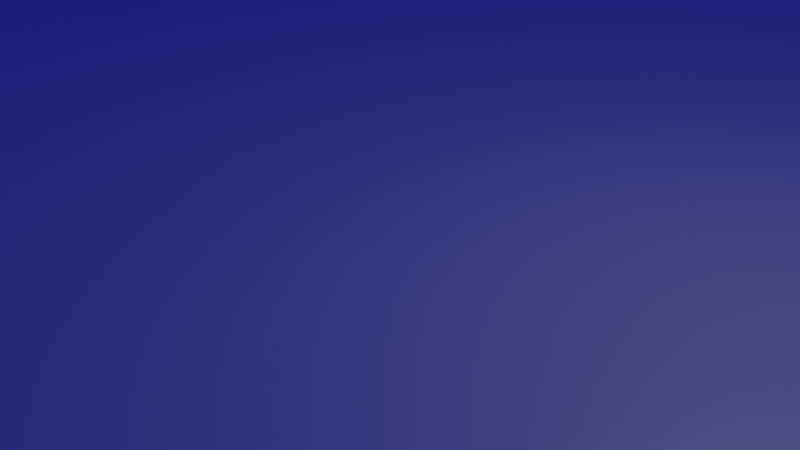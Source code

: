 # Source: model.blend  (saved by Blender 2.93.20; exported with 4.5.12 LTS)
import bpy
from mathutils import Matrix  # noqa: F401  (used for matrix-valued properties, if any)

bpy.ops.wm.read_factory_settings(use_empty=True)
scene = bpy.context.scene
scene.name = 'Scene'

# ---- collections
col_collection = bpy.data.collections.new('Collection'); scene.collection.children.link(col_collection)

# ---- materials (node trees are filled in below, after node groups)
mat_buildings = bpy.data.materials.new('Buildings')
mat_buildings.use_transparent_shadow = False
mat_buildings.diffuse_color = (0.05497, 0.05497, 0.05497, 1.0)

# ---- material node trees
mat_buildings.use_nodes = True; mat_buildings.node_tree.nodes.clear()
_N = mat_buildings.node_tree.nodes; _L = mat_buildings.node_tree.links
n0 = _N.new('ShaderNodeBsdfPrincipled'); n0.name = 'Principled BSDF'; n0.location = (10, 300)
n0.distribution = 'GGX'
n0.subsurface_method = 'BURLEY'
n0.inputs[0].default_value = (0.05497, 0.05497, 0.05497, 1.0)
n0.inputs[2].default_value = 0.4078
n0.inputs[3].default_value = 1.45
n0.inputs[27].default_value = (0.00683, 0.008307, 0.1282, 1.0)
n0.inputs[28].default_value = 1.0
n1 = _N.new('ShaderNodeOutputMaterial'); n1.name = 'Material Output'; n1.location = (320, 270)
_L.new(n0.outputs[0], n1.inputs[0])
n1.is_active_output = True

# ---- world
world_world = bpy.data.worlds.new('World'); scene.world = world_world
world_world.use_nodes = True; world_world.node_tree.nodes.clear()
_N = world_world.node_tree.nodes; _L = world_world.node_tree.links
n0 = _N.new('ShaderNodeOutputWorld'); n0.name = 'World Output'; n0.location = (300, 300)
n1 = _N.new('ShaderNodeBackground'); n1.name = 'Background'; n1.location = (10, 300)
n1.inputs[0].default_value = (0.05088, 0.05088, 0.05088, 1.0)
_L.new(n1.outputs[0], n0.inputs[0])
n0.is_active_output = True
world_world.color = (0.05088, 0.05088, 0.05088)
world_world.use_sun_shadow = False
world_world.sun_shadow_jitter_overblur = 0.0

# ---- cameras
cam_camera = bpy.data.cameras.new('Camera')
cam_camera.clip_end = 100.0
cam_camera.ortho_scale = 7.314

# ---- lights
light_light = bpy.data.lights.new('Light', 'POINT')
light_light.transmission_factor = 0.0
light_light.energy = 1000.0
light_light.shadow_soft_size = 0.1
light_light.shadow_maximum_resolution = 0.006
light_light.use_absolute_resolution = True

# ---- meshes
me_plane_001 = bpy.data.meshes.new('Plane.001')
me_plane_001.from_pydata([(-166.0, 90.87, 0.1182), (-166.0, 90.87, 0.1182), (-166.0, 90.87, 0.1182), (-166.0, 90.87, 76.5), (-166.0, 90.87, 76.5), (-166.0, 90.87, 76.5), (-166.0, 90.87, 76.5), (-166.0, -86.63, 76.5), (-166.0, -86.63, 76.5), (-166.0, -86.63, 76.5), (-166.0, -86.63, 76.5), (-166.0, -86.63, 0.1182), (-166.0, -86.63, 0.1182), (-166.0, -86.63, 0.1182), (178.2, 90.87, 0.1182), (178.2, 90.87, 0.1182), (178.2, 90.87, 0.1182), (178.2, 90.87, 76.5), (178.2, 90.87, 76.5), (178.2, 90.87, 76.5), (178.2, 90.87, 76.5), (178.2, -86.63, 0.1182), (178.2, -86.63, 0.1182), (178.2, -86.63, 0.1182), (178.2, -86.63, 76.5), (178.2, -86.63, 76.5), (178.2, -86.63, 76.5), (178.2, -86.63, 76.5), (112.0, 56.72, 216.1), (112.0, 56.72, 216.1), (112.0, 56.72, 216.1), (112.0, 56.72, 216.1), (-99.74, 56.72, 216.1), (-99.74, 56.72, 216.1), (-99.74, 56.72, 216.1), (-99.74, 56.72, 216.1), (-99.74, -52.48, 216.1), (-99.74, -52.48, 216.1), (-99.74, -52.48, 216.1), (-99.74, -52.48, 216.1), (112.0, -52.48, 216.1), (112.0, -52.48, 216.1), (112.0, -52.48, 216.1), (112.0, -52.48, 216.1), (132.2, 67.14, 276.9), (132.2, 67.14, 276.9), (132.2, 67.14, 276.9), (132.2, 67.14, 276.9), (-120.0, 67.14, 276.9), (-120.0, 67.14, 276.9), (-120.0, 67.14, 276.9), (-120.0, 67.14, 276.9), (-120.0, -62.9, 276.9), (-120.0, -62.9, 276.9), (-120.0, -62.9, 276.9), (-120.0, -62.9, 276.9), (132.2, -62.9, 276.9), (132.2, -62.9, 276.9), (132.2, -62.9, 276.9), (132.2, -62.9, 276.9), (132.2, 67.14, 472.7), (132.2, 67.14, 472.7), (132.2, 67.14, 472.7), (-120.0, 67.14, 472.7), (-120.0, 67.14, 472.7), (-120.0, 67.14, 472.7), (-120.0, -62.9, 472.7), (-120.0, -62.9, 472.7), (-120.0, -62.9, 472.7), (132.2, -62.9, 472.7), (132.2, -62.9, 472.7), (132.2, -62.9, 472.7)], [], [(21, 12, 1), (21, 1, 14), (18, 6, 35), (18, 35, 29), (15, 2, 5), (15, 5, 17), (7, 3, 0), (7, 0, 11), (27, 23, 16), (27, 16, 20), (24, 9, 13), (24, 13, 22), (32, 36, 53), (32, 53, 49), (4, 8, 37), (4, 37, 33), (10, 25, 41), (10, 41, 39), (26, 19, 30), (26, 30, 42), (59, 47, 62), (59, 62, 71), (38, 40, 56), (38, 56, 54), (43, 31, 46), (43, 46, 58), (28, 34, 50), (28, 50, 44), (61, 65, 68), (61, 68, 70), (45, 51, 64), (45, 64, 60), (48, 52, 66), (48, 66, 63), (55, 57, 69), (55, 69, 67)])
me_plane_001.polygons.foreach_set('use_smooth', [0, 0, 0, 0, 0, 1, 0, 0, 0, 0, 0, 0, 0, 0, 0, 0, 0, 0, 0, 0, 0, 0, 0, 0, 0, 0, 0, 0, 0, 0, 0, 0, 0, 0, 0, 0])
_uv = me_plane_001.uv_layers.new(name='UVMap')
_uv.uv.foreach_set('vector', [0.6667, 0.2222, 0.6667, 0.2222, 0.6667, 0.3333, 0.6667, 0.2222, 0.6667, 0.3333, 0.6667, 0.3333, 0.5556, 0.3333, 0.5556, 0.3333, 0.5556, 0.3333, 0.5556, 0.3333, 0.5556, 0.3333, 0.5556, 0.3333, 0.6667, 0.3333, 0.6667, 0.3333, 0.5556, 0.3333, 0.6667, 0.3333, 0.5556, 0.3333, 0.5556, 0.3333, 0.5556, 0.2222, 0.5556, 0.3333, 0.6667, 0.3333, 0.5556, 0.2222, 0.6667, 0.3333, 0.6667, 0.2222, 0.5556, 0.2222, 0.6667, 0.2222, 0.6667, 0.3333, 0.5556, 0.2222, 0.6667, 0.3333, 0.5556, 0.3333, 0.5556, 0.2222, 0.5556, 0.2222, 0.6667, 0.2222, 0.5556, 0.2222, 0.6667, 0.2222, 0.6667, 0.2222, 0.5556, 0.3333, 0.5556, 0.2222, 0.5556, 0.2222, 0.5556, 0.3333, 0.5556, 0.2222, 0.5556, 0.3333, 0.5556, 0.3333, 0.5556, 0.2222, 0.5556, 0.2222, 0.5556, 0.3333, 0.5556, 0.2222, 0.5556, 0.3333, 0.5556, 0.2222, 0.5556, 0.2222, 0.5556, 0.2222, 0.5556, 0.2222, 0.5556, 0.2222, 0.5556, 0.2222, 0.5556, 0.2222, 0.5556, 0.3333, 0.5556, 0.3333, 0.5556, 0.2222, 0.5556, 0.3333, 0.5556, 0.2222, 0.5556, 0.2222, 0.5556, 0.3333, 0.5556, 0.3333, 0.5556, 0.2222, 0.5556, 0.3333, 0.5556, 0.2222, 0.5556, 0.2222, 0.5556, 0.2222, 0.5556, 0.2222, 0.5556, 0.2222, 0.5556, 0.2222, 0.5556, 0.2222, 0.5556, 0.2222, 0.5556, 0.3333, 0.5556, 0.3333, 0.5556, 0.2222, 0.5556, 0.3333, 0.5556, 0.2222, 0.5556, 0.3333, 0.5556, 0.3333, 0.5556, 0.3333, 0.5556, 0.3333, 0.5556, 0.3333, 0.5556, 0.3333, 0.5556, 0.3333, 0.5556, 0.3333, 0.5556, 0.2222, 0.5556, 0.3333, 0.5556, 0.2222, 0.5556, 0.2222, 0.5556, 0.3333, 0.5556, 0.3333, 0.5556, 0.3333, 0.5556, 0.3333, 0.5556, 0.3333, 0.5556, 0.3333, 0.5556, 0.3333, 0.5556, 0.2222, 0.5556, 0.2222, 0.5556, 0.3333, 0.5556, 0.2222, 0.5556, 0.3333, 0.5556, 0.2222, 0.5556, 0.2222, 0.5556, 0.2222, 0.5556, 0.2222, 0.5556, 0.2222, 0.5556, 0.2222])
me_plane_001.materials.append(mat_buildings)
me_plane_001.use_remesh_fix_poles = True
me_plane_001.use_remesh_preserve_attributes = False
me_plane_001.update()
me_plane_001.normals_split_custom_set([tuple(v) for v in zip(*[iter([0.0, 0.0, -1.0, 0.0, 0.0, -1.0, 0.0, 0.0, -1.0, 0.0, 0.0, -1.0, 0.0, 0.0, -1.0, 0.0, 0.0, -1.0, 1.974e-08, 0.9714, 0.2377, 1.974e-08, 0.9714, 0.2377, 1.974e-08, 0.9714, 0.2377, 0.0, 0.9714, 0.2377, 0.0, 0.9714, 0.2377, 0.0, 0.9714, 0.2377, 0.0, 1.0, 0.0, 0.0, 1.0, 0.0, 0.0, 1.0, 0.0, 0.0, 1.0, 0.0, 0.0, 1.0, 0.0, 0.0, 1.0, 0.0, -1.0, 0.0, 0.0, -1.0, 0.0, 0.0, -1.0, 0.0, 0.0, -1.0, 0.0, 0.0, -1.0, 0.0, 0.0, -1.0, 0.0, 0.0, 1.0, -2.881e-07, 0.0, 1.0, -2.881e-07, 0.0, 1.0, -2.881e-07, 0.0, 1.0, -2.881e-07, 0.0, 1.0, -2.881e-07, 0.0, 1.0, -2.881e-07, 0.0, 0.0, -1.0, 0.0, 0.0, -1.0, 0.0, 0.0, -1.0, 0.0, 0.0, -1.0, 0.0, 0.0, -1.0, 0.0, 0.0, -1.0, 0.0, -0.9489, 1.396e-07, -0.3156, -0.9489, 1.396e-07, -0.3156, -0.9489, 1.396e-07, -0.3156, -0.9489, 0.0, -0.3156, -0.9489, 0.0, -0.3156, -0.9489, 0.0, -0.3156, -0.9035, -1.424e-07, 0.4286, -0.9035, -1.424e-07, 0.4286, -0.9035, -1.424e-07, 0.4286, -0.9035, -1.022e-07, 0.4286, -0.9035, -1.022e-07, 0.4286, -0.9035, -1.022e-07, 0.4286, 1.974e-08, -0.9714, 0.2377, 1.974e-08, -0.9714, 0.2377, 1.974e-08, -0.9714, 0.2377, 0.0, -0.9714, 0.2377, 0.0, -0.9714, 0.2377, 0.0, -0.9714, 0.2377, 0.9035, -2.849e-07, 0.4286, 0.9035, -2.849e-07, 0.4286, 0.9035, -2.849e-07, 0.4286, 0.9035, -9.551e-07, 0.4286, 0.9035, -9.551e-07, 0.4286, 0.9035, -9.551e-07, 0.4286, 1.0, -4.601e-07, 0.0, 1.0, -4.601e-07, 0.0, 1.0, -4.601e-07, 0.0, 1.0, -4.601e-07, 0.0, 1.0, -4.601e-07, 0.0, 1.0, -4.601e-07, 0.0, 0.0, -0.9856, -0.1691, 0.0, -0.9856, -0.1691, 0.0, -0.9856, -0.1691, 0.0, -0.9856, -0.1691, 0.0, -0.9856, -0.1691, 0.0, -0.9856, -0.1691, 0.9489, -1.117e-06, -0.3156, 0.9489, -1.117e-06, -0.3156, 0.9489, -1.117e-06, -0.3156, 0.9489, -4.69e-07, -0.3156, 0.9489, -4.69e-07, -0.3156, 0.9489, -4.69e-07, -0.3156, -3.74e-08, 0.9856, -0.1691, -3.74e-08, 0.9856, -0.1691, -3.74e-08, 0.9856, -0.1691, 0.0, 0.9856, -0.1691, 0.0, 0.9856, -0.1691, 0.0, 0.9856, -0.1691, 0.0, 0.0, 1.0, 0.0, 0.0, 1.0, 0.0, 0.0, 1.0, 0.0, 0.0, 1.0, 0.0, 0.0, 1.0, 0.0, 0.0, 1.0, 0.0, 1.0, 0.0, 0.0, 1.0, 0.0, 0.0, 1.0, 0.0, 0.0, 1.0, 0.0, 0.0, 1.0, 0.0, 0.0, 1.0, 0.0, -1.0, 0.0, 0.0, -1.0, 0.0, 0.0, -1.0, 0.0, 0.0, -1.0, 0.0, 0.0, -1.0, 0.0, 0.0, -1.0, 0.0, 0.0, 0.0, -1.0, 0.0, 0.0, -1.0, 0.0, 0.0, -1.0, 0.0, 0.0, -1.0, 0.0, 0.0, -1.0, 0.0, 0.0, -1.0, 0.0])] * 3)])

# ---- objects
ob_building_0000000000000003 = bpy.data.objects.new('building_0000000000000003', me_plane_001)
ob_light = bpy.data.objects.new('Light', light_light)
ob_camera = bpy.data.objects.new('Camera', cam_camera)

# ---- transforms, parenting, visibility, modifiers, constraints
ob_building_0000000000000003.location = (0.0, 0.0, 0.0)
ob_building_0000000000000003.rotation_mode = 'QUATERNION'
ob_building_0000000000000003.rotation_quaternion = (1.0, 0.0, 0.0, 0.0)
ob_light.location = (4.076, 1.005, 5.904)
ob_light.rotation_euler = (0.6503, 0.05522, 1.866)
ob_light.lock_rotations_4d = False
ob_light.empty_display_type = 'ARROWS'
ob_light.color = (0.0, 0.0, 0.0, 0.0)
ob_light.lineart.crease_threshold = 0.0
ob_camera.location = (7.359, -6.926, 4.958)
ob_camera.rotation_euler = (1.109, 0.0, 0.8149)
ob_camera.lock_rotations_4d = False
ob_camera.empty_display_type = 'ARROWS'
ob_camera.color = (0.0, 0.0, 0.0, 0.0)
ob_camera.display_type = 'WIRE'
ob_camera.lineart.crease_threshold = 0.0

# ---- collection membership
scene.collection.objects.link(ob_building_0000000000000003)
col_collection.objects.link(ob_light)
col_collection.objects.link(ob_camera)

# ---- scene / render settings (as saved in the file)
scene.camera = ob_camera
scene.frame_start = 1; scene.frame_end = 250; scene.frame_set(1)
scene.render.engine = 'BLENDER_EEVEE_NEXT'
scene.cycles.use_denoising = False
scene.cycles.samples = 128
scene.cycles.sampling_pattern = 'TABULATED_SOBOL'
scene.cycles.use_adaptive_sampling = False
scene.cycles.use_light_tree = False
scene.view_settings.view_transform = 'Filmic'
bpy.context.view_layer.update()
